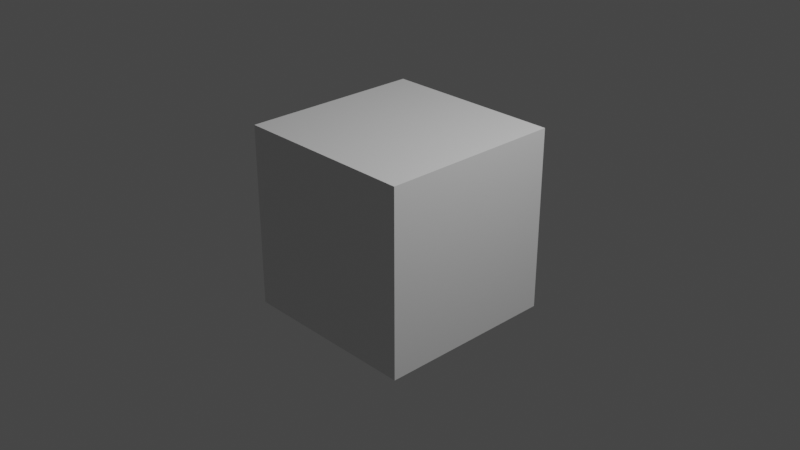 # Source: Reep.blend  (saved by Blender 3.2.14; exported with 4.5.12 LTS)
import bpy
from mathutils import Matrix  # noqa: F401  (used for matrix-valued properties, if any)

bpy.ops.wm.read_factory_settings(use_empty=True)
scene = bpy.context.scene
scene.name = 'Scene'

# ---- collections
col_collection = bpy.data.collections.new('Collection'); scene.collection.children.link(col_collection)

# ---- materials (node trees are filled in below, after node groups)
mat_material = bpy.data.materials.new('Material')
mat_material.alpha_threshold = 0.0
mat_material.use_transparent_shadow = False
mat_material.line_color = (0.0, 0.0, 0.0, 1.0)

# ---- material node trees
mat_material.use_nodes = True; mat_material.node_tree.nodes.clear()
_N = mat_material.node_tree.nodes; _L = mat_material.node_tree.links
n0 = _N.new('ShaderNodeOutputMaterial'); n0.name = 'Material Output'; n0.location = (300, 300)
n1 = _N.new('ShaderNodeBsdfPrincipled'); n1.name = 'Principled BSDF'; n1.location = (10, 300)
n1.distribution = 'GGX'
n1.subsurface_method = 'RANDOM_WALK_SKIN'
n1.inputs[2].default_value = 0.4
n1.inputs[3].default_value = 1.45
n1.inputs[27].default_value = (0.0, 0.0, 0.0, 1.0)
n1.inputs[28].default_value = 1.0
_L.new(n1.outputs[0], n0.inputs[0])
n0.is_active_output = True

# ---- world
world_world = bpy.data.worlds.new('World'); scene.world = world_world
world_world.use_nodes = True; world_world.node_tree.nodes.clear()
_N = world_world.node_tree.nodes; _L = world_world.node_tree.links
n0 = _N.new('ShaderNodeOutputWorld'); n0.name = 'World Output'; n0.location = (300, 300)
n1 = _N.new('ShaderNodeBackground'); n1.name = 'Background'; n1.location = (10, 300)
n1.inputs[0].default_value = (0.05088, 0.05088, 0.05088, 1.0)
_L.new(n1.outputs[0], n0.inputs[0])
n0.is_active_output = True
world_world.color = (0.05088, 0.05088, 0.05088)
world_world.use_sun_shadow = False
world_world.sun_shadow_jitter_overblur = 0.0

# ---- cameras
cam_camera = bpy.data.cameras.new('Camera')
cam_camera.clip_end = 100.0
cam_camera.ortho_scale = 7.314

# ---- lights
light_light = bpy.data.lights.new('Light', 'POINT')
light_light.transmission_factor = 0.0
light_light.energy = 1000.0
light_light.shadow_soft_size = 0.1
light_light.shadow_maximum_resolution = 0.006
light_light.use_absolute_resolution = True

# ---- meshes
me_cube = bpy.data.meshes.new('Cube')
me_cube.from_pydata([(1.0, 1.0, 1.0), (1.0, 1.0, -1.0), (1.0, -1.0, 1.0), (1.0, -1.0, -1.0), (-1.0, 1.0, 1.0), (-1.0, 1.0, -1.0), (-1.0, -1.0, 1.0), (-1.0, -1.0, -1.0)], [], [(0, 4, 6, 2), (3, 2, 6, 7), (7, 6, 4, 5), (5, 1, 3, 7), (1, 0, 2, 3), (5, 4, 0, 1)])
_uv = me_cube.uv_layers.new(name='UVMap')
_uv.uv.foreach_set('vector', [0.625, 0.5, 0.875, 0.5, 0.875, 0.75, 0.625, 0.75, 0.375, 0.75, 0.625, 0.75, 0.625, 1.0, 0.375, 1.0, 0.375, 0.0, 0.625, 0.0, 0.625, 0.25, 0.375, 0.25, 0.125, 0.5, 0.375, 0.5, 0.375, 0.75, 0.125, 0.75, 0.375, 0.5, 0.625, 0.5, 0.625, 0.75, 0.375, 0.75, 0.375, 0.25, 0.625, 0.25, 0.625, 0.5, 0.375, 0.5])
me_cube.materials.append(mat_material)
me_cube.use_mirror_vertex_groups = False
me_cube.update()

# ---- objects
ob_cube = bpy.data.objects.new('Cube', me_cube)
ob_light = bpy.data.objects.new('Light', light_light)
ob_camera = bpy.data.objects.new('Camera', cam_camera)

# ---- transforms, parenting, visibility, modifiers, constraints
ob_cube.location = (0.0, 0.0, 0.0)
ob_cube.lock_rotations_4d = False
ob_cube.empty_display_type = 'ARROWS'
ob_cube.lineart.crease_threshold = 0.0
ob_light.location = (4.076, 1.005, 5.904)
ob_light.rotation_euler = (0.6503, 0.05522, 1.866)
ob_light.lock_rotations_4d = False
ob_light.empty_display_type = 'ARROWS'
ob_light.color = (0.0, 0.0, 0.0, 0.0)
ob_light.lineart.crease_threshold = 0.0
ob_camera.location = (7.359, -6.926, 4.958)
ob_camera.rotation_euler = (1.109, 0.0, 0.8149)
ob_camera.lock_rotations_4d = False
ob_camera.empty_display_type = 'ARROWS'
ob_camera.color = (0.0, 0.0, 0.0, 0.0)
ob_camera.display_type = 'WIRE'
ob_camera.lineart.crease_threshold = 0.0

# ---- collection membership
col_collection.objects.link(ob_cube)
col_collection.objects.link(ob_light)
col_collection.objects.link(ob_camera)

# ---- scene / render settings (as saved in the file)
scene.camera = ob_camera
scene.frame_start = 1; scene.frame_end = 250; scene.frame_set(1)
scene.render.engine = 'BLENDER_EEVEE_NEXT'
scene.cycles.sampling_pattern = 'TABULATED_SOBOL'
scene.cycles.use_light_tree = False
scene.view_settings.view_transform = 'Filmic'
bpy.context.view_layer.update()
